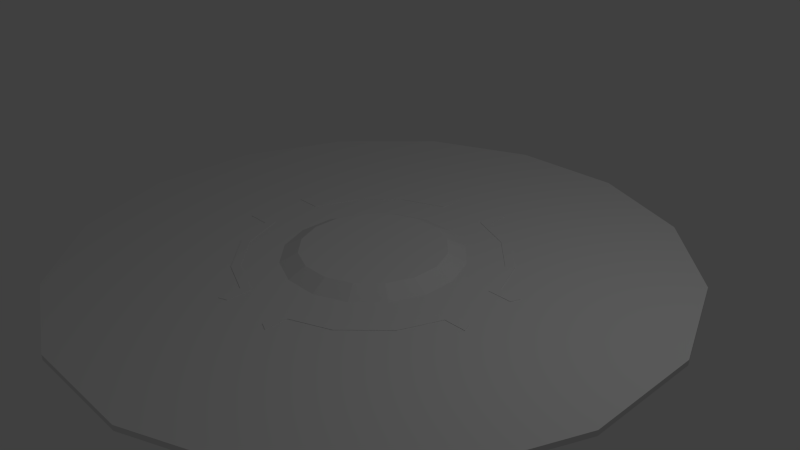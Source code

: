 # Source: square-base.blend  (saved by Blender 2.76.0; exported with 4.5.12 LTS)
import bpy
from mathutils import Matrix  # noqa: F401  (used for matrix-valued properties, if any)

bpy.ops.wm.read_factory_settings(use_empty=True)
scene = bpy.context.scene
scene.name = 'Scene'

# ---- collections
col_collection_1 = bpy.data.collections.new('Collection 1'); scene.collection.children.link(col_collection_1)

# ---- world
world_world = bpy.data.worlds.new('World'); scene.world = world_world
world_world.color = (0.05088, 0.05088, 0.05088)
world_world.use_sun_shadow = False
world_world.sun_shadow_jitter_overblur = 0.0
world_world.cycles.sampling_method = 'MANUAL'
world_world.cycles.sample_map_resolution = 256

# ---- cameras
cam_camera = bpy.data.cameras.new('Camera')
cam_camera.clip_end = 100.0
cam_camera.lens = 35.0
cam_camera.sensor_width = 32.0
cam_camera.sensor_height = 18.0
cam_camera.ortho_scale = 7.314
cam_camera.dof.focus_distance = 0.0
cam_camera.dof.aperture_fstop = 128.0

# ---- lights
light_lamp = bpy.data.lights.new('Lamp', 'POINT')
light_lamp.transmission_factor = 0.0
light_lamp.cutoff_distance = 30.0
light_lamp.energy = 100.0
light_lamp.shadow_buffer_clip_start = 1.001
light_lamp.shadow_soft_size = 0.1
light_lamp.shadow_maximum_resolution = 0.006
light_lamp.use_absolute_resolution = True
light_lamp.cycles.use_multiple_importance_sampling = False

# ---- meshes
me_base = bpy.data.meshes.new('Base')
me_base.from_pydata([(39.65, 0.3, 59.34), (59.34, 0.3, 39.65), (39.65, 0.0, 59.34), (59.34, 0.0, 39.65), (69.59, 0.3, 14.92), (69.59, 0.0, 14.92), (83.97, 0.3, 14.92), (83.97, 0.0, 14.92), (86.0, 0.3, 19.92), (86.0, 0.0, 19.92), (72.93, 0.3, 19.92), (72.93, 0.0, 19.92), (63.58, 0.3, 42.48), (63.58, 0.0, 42.48), (42.48, 0.3, 63.58), (42.48, 0.0, 63.58), (19.92, 0.3, 72.93), (19.92, 0.0, 72.93), (19.92, 0.3, 86.0), (19.92, 0.0, 86.0), (14.92, 0.3, 83.97), (14.92, 0.0, 83.97), (14.92, 0.3, 69.59), (14.92, 0.0, 69.59), (59.34, 0.3, -39.65), (39.65, 0.3, -59.34), (59.34, 0.0, -39.65), (39.65, 0.0, -59.34), (14.92, 0.3, -69.59), (14.92, 0.0, -69.59), (14.92, 0.3, -83.97), (14.92, 0.0, -83.97), (19.92, 0.3, -86.0), (19.92, 0.0, -86.0), (19.92, 0.3, -72.93), (19.92, 0.0, -72.93), (42.48, 0.3, -63.58), (42.48, 0.0, -63.58), (63.58, 0.3, -42.48), (63.58, 0.0, -42.48), (72.93, 0.3, -19.92), (72.93, 0.0, -19.92), (86.0, 0.3, -19.92), (86.0, 0.0, -19.92), (83.97, 0.3, -14.92), (83.97, 0.0, -14.92), (69.59, 0.3, -14.92), (69.59, 0.0, -14.92), (-14.92, 0.3, 69.59), (-14.92, 0.3, 83.97), (-14.92, 0.0, 69.59), (-14.92, 0.0, 83.97), (-19.92, 0.3, 86.0), (-19.92, 0.0, 86.0), (-19.92, 0.3, 72.93), (-19.92, 0.0, 72.93), (-42.48, 0.3, 63.58), (-42.48, 0.0, 63.58), (-63.58, 0.3, 42.48), (-63.58, 0.0, 42.48), (-72.93, 0.3, 19.92), (-72.93, 0.0, 19.92), (-86.0, 0.3, 19.92), (-86.0, 0.0, 19.92), (-83.97, 0.3, 14.92), (-83.97, 0.0, 14.92), (-69.59, 0.3, 14.92), (-69.59, 0.0, 14.92), (-59.34, 0.3, 39.65), (-59.34, 0.0, 39.65), (-39.65, 0.3, 59.34), (-39.65, 0.0, 59.34), (-63.58, 0.3, -42.48), (-42.48, 0.3, -63.58), (-63.58, 0.0, -42.48), (-42.48, 0.0, -63.58), (-19.92, 0.3, -72.93), (-19.92, 0.0, -72.93), (-19.92, 0.3, -86.0), (-19.92, 0.0, -86.0), (-14.92, 0.3, -83.97), (-14.92, 0.0, -83.97), (-14.92, 0.3, -69.59), (-14.92, 0.0, -69.59), (-39.65, 0.3, -59.34), (-39.65, 0.0, -59.34), (-59.34, 0.3, -39.65), (-59.34, 0.0, -39.65), (-69.59, 0.3, -14.92), (-69.59, 0.0, -14.92), (-83.97, 0.3, -14.92), (-83.97, 0.0, -14.92), (-86.0, 0.3, -19.92), (-86.0, 0.0, -19.92), (-72.93, 0.3, -19.92), (-72.93, 0.0, -19.92), (42.39, 0.0, 28.32), (50.0, 0.0, 9.946), (50.0, 0.0, -9.946), (42.39, 0.0, -28.32), (170.0, 0.0, -33.82), (170.0, 0.0, 33.82), (144.1, 0.0, -96.3), (144.1, 0.0, 96.3), (96.3, 0.0, 144.1), (33.82, 0.0, 170.0), (-33.82, 0.0, 170.0), (-9.946, 0.0, 50.0), (-28.32, 0.0, 42.39), (-42.39, 0.0, 28.32), (-50.0, 0.0, 9.946), (-50.0, 0.0, -9.946), (-42.39, 0.0, -28.32), (-28.32, 0.0, -42.39), (-9.946, 0.0, -50.0), (9.946, 0.0, -50.0), (28.32, 0.0, -42.39), (28.32, 0.0, 42.39), (-33.82, 0.0, -170.0), (-96.3, 0.0, -144.1), (-144.1, 0.0, -96.3), (96.3, 0.0, -144.1), (33.82, 0.0, -170.0), (-96.3, 0.0, 144.1), (-144.1, 0.0, 96.3), (-170.0, 0.0, 33.82), (-170.0, 0.0, -33.82), (9.946, 0.0, 50.0), (-33.82, -3.0, -170.0), (-96.3, -3.0, -144.1), (-144.1, -3.0, -96.3), (-170.0, -3.0, -33.82), (-170.0, -3.0, 33.82), (-144.1, -3.0, 96.3), (-96.3, -3.0, 144.1), (-33.82, -3.0, 170.0), (33.82, -3.0, 170.0), (96.3, -3.0, 144.1), (144.1, -3.0, 96.3), (170.0, -3.0, 33.82), (170.0, -3.0, -33.82), (144.1, -3.0, -96.3), (96.3, -3.0, -144.1), (33.82, -3.0, -170.0), (7.956, 5.0, 40.0), (7.956, 5.0, -40.0), (-7.956, 5.0, 40.0), (22.66, 5.0, -33.91), (22.66, 5.0, 33.91), (33.91, 5.0, -22.66), (33.91, 5.0, 22.66), (40.0, 5.0, -7.956), (40.0, 5.0, 7.956), (-7.956, 5.0, -40.0), (-22.66, 5.0, 33.91), (-22.66, 5.0, -33.91), (-33.91, 5.0, 22.66), (-33.91, 5.0, -22.66), (-40.0, 5.0, 7.956), (-40.0, 5.0, -7.956)], [], [(32, 33, 31, 30), (138, 103, 104, 137), (1, 3, 2, 0), (142, 121, 102, 141), (132, 125, 126, 131), (0, 2, 23, 22), (48, 50, 71, 70), (14, 12, 10, 8, 6, 4, 1, 0, 22, 20, 18, 16), (137, 104, 105, 136), (86, 87, 85, 84), (25, 27, 26, 24), (64, 65, 63, 62), (88, 89, 87, 86), (36, 37, 35, 34), (90, 91, 89, 88), (12, 13, 11, 10), (68, 66, 64, 62, 60, 58, 56, 54, 52, 49, 48, 70), (40, 41, 39, 38), (58, 59, 57, 56), (30, 28, 25, 24, 46, 44, 42, 40, 38, 36, 34, 32), (133, 124, 125, 132), (131, 126, 120, 130), (76, 77, 75, 73), (130, 120, 119, 129), (149, 147, 145, 153, 155, 157, 159, 158, 156, 154, 146, 144, 148, 150, 152, 151), (99, 149, 151, 98), (6, 7, 5, 4), (98, 151, 152, 97), (141, 102, 100, 140), (140, 100, 101, 139), (44, 45, 43, 42), (60, 61, 59, 58), (16, 17, 15, 14), (8, 9, 7, 6), (144, 146, 107, 127), (68, 69, 67, 66), (54, 55, 53, 52), (128, 118, 122, 143), (90, 88, 86, 84, 82, 80, 78, 76, 73, 72, 94, 92), (18, 19, 17, 16), (70, 71, 69, 68), (97, 96, 2, 3, 5, 7, 9, 103, 101, 100, 102, 39, 41, 43, 45, 47, 26, 27, 29, 31, 33, 118, 119, 120, 126, 125, 124, 59, 61, 63, 91, 93, 95, 74, 75, 77, 79, 81, 83, 85, 112, 113, 114, 115, 116, 99, 98), (136, 105, 106, 135), (135, 106, 123, 134), (34, 35, 33, 32), (62, 63, 61, 60), (139, 101, 103, 138), (148, 144, 127, 117), (103, 9, 11, 13, 15, 17, 19, 21, 23, 2, 96, 117, 127, 107, 108, 109, 110, 111, 112, 85, 87, 89, 91, 63, 65, 67, 69, 71, 50, 51, 53, 55, 57, 59, 124, 123, 106, 105, 104), (56, 57, 55, 54), (121, 122, 118, 33, 35, 37, 39, 102), (114, 153, 145, 115), (46, 47, 45, 44), (42, 43, 41, 40), (10, 11, 9, 8), (14, 15, 13, 12), (73, 75, 74, 72), (28, 29, 27, 25), (143, 122, 121, 142), (20, 21, 19, 18), (49, 51, 50, 48), (110, 158, 159, 111), (80, 81, 79, 78), (4, 5, 3, 1), (84, 85, 83, 82), (94, 95, 93, 92), (129, 119, 118, 128), (92, 93, 91, 90), (139, 138, 137, 136, 135, 134, 133, 132, 131, 130, 129, 128, 143, 142, 141, 140), (22, 23, 21, 20), (38, 39, 37, 36), (78, 79, 77, 76), (24, 26, 47, 46), (30, 31, 29, 28), (82, 83, 81, 80), (52, 53, 51, 49), (147, 149, 99, 116), (113, 155, 153, 114), (72, 74, 95, 94), (159, 157, 112, 111), (154, 156, 109, 108), (112, 157, 155, 113), (134, 123, 124, 133), (146, 154, 108, 107), (150, 148, 117, 96), (109, 156, 158, 110), (66, 67, 65, 64), (152, 150, 96, 97), (145, 147, 116, 115)])
me_base.use_remesh_preserve_volume = False
me_base.use_remesh_preserve_attributes = False
me_base.use_mirror_vertex_groups = False
me_base.update()

# ---- objects
ob_base = bpy.data.objects.new('Base', me_base)
ob_lamp = bpy.data.objects.new('Lamp', light_lamp)
ob_camera = bpy.data.objects.new('Camera', cam_camera)

# ---- transforms, parenting, visibility, modifiers, constraints
ob_base.location = (0.0, 0.0, 0.0)
ob_base.rotation_euler = (1.571, -0.0, 0.0)
ob_base.scale = (0.0237, 0.0237, 0.0237)
ob_base.lineart.crease_threshold = 0.0
ob_lamp.location = (4.076, 1.005, 5.904)
ob_lamp.rotation_euler = (0.6503, 0.05522, 1.866)
ob_lamp.lock_rotations_4d = False
ob_lamp.empty_display_type = 'ARROWS'
ob_lamp.color = (0.0, 0.0, 0.0, 0.0)
ob_lamp.lineart.crease_threshold = 0.0
ob_camera.location = (7.481, -6.508, 5.344)
ob_camera.rotation_euler = (1.109, 0.01082, 0.8149)
ob_camera.lock_rotations_4d = False
ob_camera.empty_display_type = 'ARROWS'
ob_camera.color = (0.0, 0.0, 0.0, 0.0)
ob_camera.display_type = 'WIRE'
ob_camera.lineart.crease_threshold = 0.0

# ---- collection membership
col_collection_1.objects.link(ob_base)
col_collection_1.objects.link(ob_lamp)
col_collection_1.objects.link(ob_camera)

# ---- scene / render settings (as saved in the file)
scene.camera = ob_camera
scene.frame_start = 1; scene.frame_end = 250; scene.frame_set(1)
scene.render.engine = 'BLENDER_EEVEE_NEXT'
scene.render.resolution_percentage = 50
scene.render.dither_intensity = 0.0
scene.cycles.use_denoising = False
scene.cycles.samples = 10
scene.cycles.sampling_pattern = 'TABULATED_SOBOL'
scene.cycles.light_sampling_threshold = 0.0
scene.cycles.use_adaptive_sampling = False
scene.cycles.use_light_tree = False
scene.cycles.blur_glossy = 0.0
scene.cycles.pixel_filter_type = 'GAUSSIAN'
scene.cycles.sample_clamp_indirect = 0.0
scene.view_settings.view_transform = 'Standard'
bpy.context.view_layer.update()
